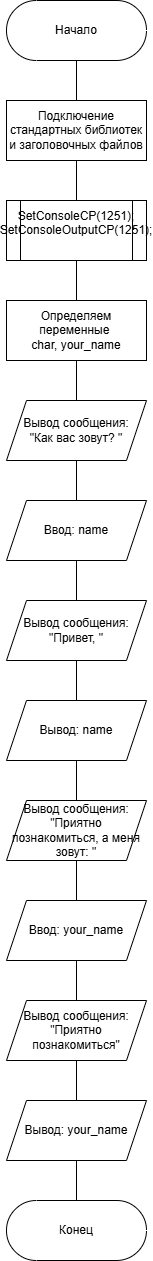

The diagram above was exported from draw.io. Its source (the exported page's mxGraphModel, read from the mxfile embedded in the PNG):
<mxGraphModel dx="1053" dy="823" grid="1" gridSize="10" guides="1" tooltips="1" connect="1" arrows="1" fold="1" page="1" pageScale="1" pageWidth="827" pageHeight="1169" math="0" shadow="0">
  <root>
    <mxCell id="0" />
    <mxCell id="1" parent="0" />
    <mxCell id="N01oy4RLX2uL2hSJEBA1-28" value="" style="edgeStyle=orthogonalEdgeStyle;rounded=0;orthogonalLoop=1;jettySize=auto;html=1;endArrow=none;endFill=0;" parent="1" source="N01oy4RLX2uL2hSJEBA1-2" target="N01oy4RLX2uL2hSJEBA1-3" edge="1">
      <mxGeometry relative="1" as="geometry" />
    </mxCell>
    <mxCell id="N01oy4RLX2uL2hSJEBA1-2" value="Начало" style="html=1;dashed=0;whiteSpace=wrap;shape=mxgraph.dfd.start" parent="1" vertex="1">
      <mxGeometry x="320" y="40" width="140" height="60" as="geometry" />
    </mxCell>
    <mxCell id="N01oy4RLX2uL2hSJEBA1-27" value="" style="edgeStyle=orthogonalEdgeStyle;rounded=0;orthogonalLoop=1;jettySize=auto;html=1;endArrow=none;endFill=0;" parent="1" source="N01oy4RLX2uL2hSJEBA1-3" target="N01oy4RLX2uL2hSJEBA1-4" edge="1">
      <mxGeometry relative="1" as="geometry" />
    </mxCell>
    <mxCell id="N01oy4RLX2uL2hSJEBA1-3" value="Подключение стандартных библиотек и заголовочных файлов" style="whiteSpace=wrap;html=1;" parent="1" vertex="1">
      <mxGeometry x="320" y="140" width="140" height="60" as="geometry" />
    </mxCell>
    <mxCell id="N01oy4RLX2uL2hSJEBA1-26" value="" style="edgeStyle=orthogonalEdgeStyle;rounded=0;orthogonalLoop=1;jettySize=auto;html=1;endArrow=none;endFill=0;" parent="1" source="N01oy4RLX2uL2hSJEBA1-4" target="N01oy4RLX2uL2hSJEBA1-6" edge="1">
      <mxGeometry relative="1" as="geometry" />
    </mxCell>
    <mxCell id="N01oy4RLX2uL2hSJEBA1-4" value="&lt;div&gt;SetConsoleCP(1251);&lt;/div&gt;&lt;div&gt;SetConsoleOutputCP(1251);&lt;/div&gt;&lt;div&gt;&lt;br&gt;&lt;/div&gt;" style="shape=process;whiteSpace=wrap;html=1;backgroundOutline=1;fontSize=12;" parent="1" vertex="1">
      <mxGeometry x="320" y="240" width="140" height="60" as="geometry" />
    </mxCell>
    <mxCell id="N01oy4RLX2uL2hSJEBA1-25" value="" style="edgeStyle=orthogonalEdgeStyle;rounded=0;orthogonalLoop=1;jettySize=auto;html=1;endArrow=none;endFill=0;" parent="1" source="N01oy4RLX2uL2hSJEBA1-6" target="N01oy4RLX2uL2hSJEBA1-7" edge="1">
      <mxGeometry relative="1" as="geometry" />
    </mxCell>
    <mxCell id="N01oy4RLX2uL2hSJEBA1-6" value="Определяем переменные&amp;nbsp;&lt;div&gt;char, your_name&lt;/div&gt;" style="whiteSpace=wrap;html=1;rounded=0;" parent="1" vertex="1">
      <mxGeometry x="320" y="340" width="140" height="60" as="geometry" />
    </mxCell>
    <mxCell id="N01oy4RLX2uL2hSJEBA1-24" value="" style="edgeStyle=orthogonalEdgeStyle;rounded=0;orthogonalLoop=1;jettySize=auto;html=1;endArrow=none;endFill=0;" parent="1" source="N01oy4RLX2uL2hSJEBA1-7" target="N01oy4RLX2uL2hSJEBA1-8" edge="1">
      <mxGeometry relative="1" as="geometry" />
    </mxCell>
    <mxCell id="N01oy4RLX2uL2hSJEBA1-7" value="Вывод сообщения:&lt;div&gt;&quot;Как вас зовут? &quot;&lt;/div&gt;" style="shape=parallelogram;perimeter=parallelogramPerimeter;whiteSpace=wrap;html=1;fixedSize=1;rounded=0;" parent="1" vertex="1">
      <mxGeometry x="320" y="440" width="140" height="60" as="geometry" />
    </mxCell>
    <mxCell id="N01oy4RLX2uL2hSJEBA1-23" value="" style="edgeStyle=orthogonalEdgeStyle;rounded=0;orthogonalLoop=1;jettySize=auto;html=1;endArrow=none;endFill=0;" parent="1" source="N01oy4RLX2uL2hSJEBA1-8" target="N01oy4RLX2uL2hSJEBA1-9" edge="1">
      <mxGeometry relative="1" as="geometry" />
    </mxCell>
    <mxCell id="N01oy4RLX2uL2hSJEBA1-8" value="Ввод: name" style="shape=parallelogram;perimeter=parallelogramPerimeter;whiteSpace=wrap;html=1;fixedSize=1;rounded=0;" parent="1" vertex="1">
      <mxGeometry x="320" y="540" width="140" height="60" as="geometry" />
    </mxCell>
    <mxCell id="N01oy4RLX2uL2hSJEBA1-22" value="" style="edgeStyle=orthogonalEdgeStyle;rounded=0;orthogonalLoop=1;jettySize=auto;html=1;endArrow=none;endFill=0;" parent="1" source="N01oy4RLX2uL2hSJEBA1-9" target="N01oy4RLX2uL2hSJEBA1-10" edge="1">
      <mxGeometry relative="1" as="geometry" />
    </mxCell>
    <mxCell id="N01oy4RLX2uL2hSJEBA1-9" value="Вывод сообщения:&lt;div&gt;&quot;Привет, &quot;&lt;/div&gt;" style="shape=parallelogram;perimeter=parallelogramPerimeter;whiteSpace=wrap;html=1;fixedSize=1;rounded=0;" parent="1" vertex="1">
      <mxGeometry x="320" y="640" width="140" height="60" as="geometry" />
    </mxCell>
    <mxCell id="N01oy4RLX2uL2hSJEBA1-20" value="" style="edgeStyle=orthogonalEdgeStyle;rounded=0;orthogonalLoop=1;jettySize=auto;html=1;endArrow=none;endFill=0;" parent="1" source="N01oy4RLX2uL2hSJEBA1-10" target="N01oy4RLX2uL2hSJEBA1-11" edge="1">
      <mxGeometry relative="1" as="geometry" />
    </mxCell>
    <mxCell id="N01oy4RLX2uL2hSJEBA1-10" value="Вывод: name" style="shape=parallelogram;perimeter=parallelogramPerimeter;whiteSpace=wrap;html=1;fixedSize=1;rounded=0;" parent="1" vertex="1">
      <mxGeometry x="320" y="740" width="140" height="60" as="geometry" />
    </mxCell>
    <mxCell id="N01oy4RLX2uL2hSJEBA1-19" value="" style="edgeStyle=orthogonalEdgeStyle;rounded=0;orthogonalLoop=1;jettySize=auto;html=1;endArrow=none;endFill=0;" parent="1" source="N01oy4RLX2uL2hSJEBA1-11" target="N01oy4RLX2uL2hSJEBA1-12" edge="1">
      <mxGeometry relative="1" as="geometry" />
    </mxCell>
    <mxCell id="N01oy4RLX2uL2hSJEBA1-11" value="Вывод сообщения:&lt;div&gt;&quot;Приятно познакомиться, а меня зовут: &quot;&lt;/div&gt;" style="shape=parallelogram;perimeter=parallelogramPerimeter;whiteSpace=wrap;html=1;fixedSize=1;rounded=0;" parent="1" vertex="1">
      <mxGeometry x="320" y="840" width="140" height="60" as="geometry" />
    </mxCell>
    <mxCell id="N01oy4RLX2uL2hSJEBA1-18" value="" style="edgeStyle=orthogonalEdgeStyle;rounded=0;orthogonalLoop=1;jettySize=auto;html=1;endArrow=none;endFill=0;" parent="1" source="N01oy4RLX2uL2hSJEBA1-12" target="N01oy4RLX2uL2hSJEBA1-13" edge="1">
      <mxGeometry relative="1" as="geometry" />
    </mxCell>
    <mxCell id="N01oy4RLX2uL2hSJEBA1-12" value="Ввод: your_name" style="shape=parallelogram;perimeter=parallelogramPerimeter;whiteSpace=wrap;html=1;fixedSize=1;rounded=0;" parent="1" vertex="1">
      <mxGeometry x="320" y="940" width="140" height="60" as="geometry" />
    </mxCell>
    <mxCell id="N01oy4RLX2uL2hSJEBA1-17" value="" style="edgeStyle=orthogonalEdgeStyle;rounded=0;orthogonalLoop=1;jettySize=auto;html=1;endArrow=none;endFill=0;" parent="1" source="N01oy4RLX2uL2hSJEBA1-13" target="N01oy4RLX2uL2hSJEBA1-14" edge="1">
      <mxGeometry relative="1" as="geometry" />
    </mxCell>
    <mxCell id="N01oy4RLX2uL2hSJEBA1-13" value="Вывод сообщения:&lt;div&gt;&quot;Приятно познакомиться&quot;&lt;/div&gt;" style="shape=parallelogram;perimeter=parallelogramPerimeter;whiteSpace=wrap;html=1;fixedSize=1;rounded=0;" parent="1" vertex="1">
      <mxGeometry x="320" y="1040" width="140" height="60" as="geometry" />
    </mxCell>
    <mxCell id="N01oy4RLX2uL2hSJEBA1-16" value="" style="edgeStyle=orthogonalEdgeStyle;rounded=0;orthogonalLoop=1;jettySize=auto;html=1;endArrow=none;endFill=0;" parent="1" source="N01oy4RLX2uL2hSJEBA1-14" target="N01oy4RLX2uL2hSJEBA1-15" edge="1">
      <mxGeometry relative="1" as="geometry" />
    </mxCell>
    <mxCell id="N01oy4RLX2uL2hSJEBA1-14" value="Вывод: your_name" style="shape=parallelogram;perimeter=parallelogramPerimeter;whiteSpace=wrap;html=1;fixedSize=1;rounded=0;" parent="1" vertex="1">
      <mxGeometry x="320" y="1140" width="140" height="60" as="geometry" />
    </mxCell>
    <mxCell id="N01oy4RLX2uL2hSJEBA1-15" value="Конец" style="html=1;dashed=0;whiteSpace=wrap;shape=mxgraph.dfd.start" parent="1" vertex="1">
      <mxGeometry x="320" y="1240" width="140" height="60" as="geometry" />
    </mxCell>
  </root>
</mxGraphModel>